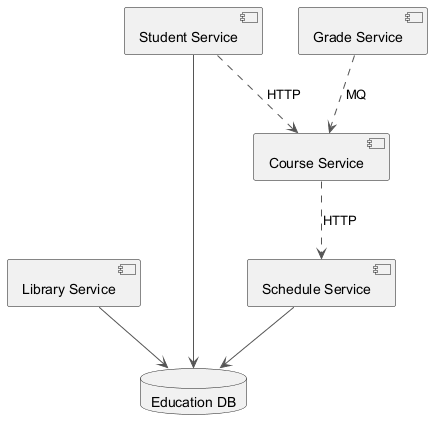

The diagram above was rendered by PlantUML. Its source (embedded in the PNG):
@startuml
skinparam ArrowColor #555555
component "Schedule Service" as C_ScheduleService
component "Course Service" as C_CourseService
component "Library Service" as C_LibraryService
component "Student Service" as C_StudentService
component "Grade Service" as C_GradeService
database "Education DB" as DB_education
C_ScheduleService --> DB_education
C_LibraryService --> DB_education
C_StudentService --> DB_education
C_GradeService ..> C_CourseService : MQ
C_StudentService ..> C_CourseService : HTTP
C_CourseService ..> C_ScheduleService : HTTP
@enduml